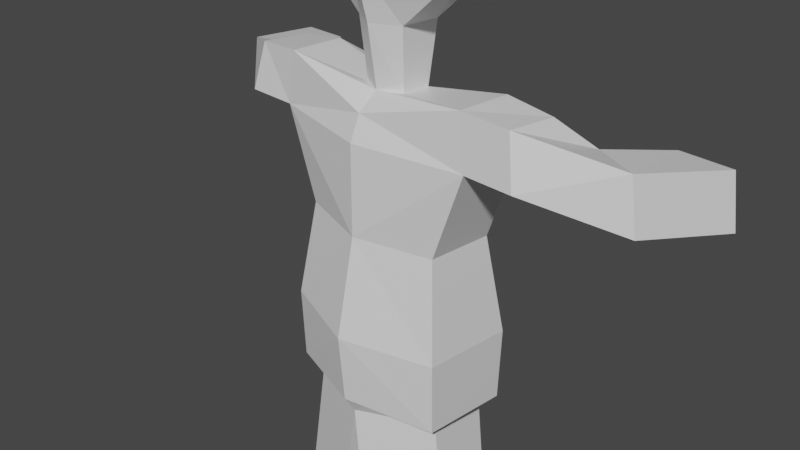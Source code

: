 # Source: player_test2.blend  (saved by Blender 2.82.7; exported with 4.5.12 LTS)
import bpy
from mathutils import Matrix  # noqa: F401  (used for matrix-valued properties, if any)

bpy.ops.wm.read_factory_settings(use_empty=True)
scene = bpy.context.scene
scene.name = 'Scene'

# ---- collections
col_collection = bpy.data.collections.new('Collection'); scene.collection.children.link(col_collection)

# ---- materials (node trees are filled in below, after node groups)
mat_material = bpy.data.materials.new('Material')
mat_material.alpha_threshold = 0.0
mat_material.use_transparent_shadow = False
mat_material.line_color = (0.0, 0.0, 0.0, 1.0)

# ---- material node trees
mat_material.use_nodes = True; mat_material.node_tree.nodes.clear()
_N = mat_material.node_tree.nodes; _L = mat_material.node_tree.links
n0 = _N.new('ShaderNodeOutputMaterial'); n0.name = 'Material Output'; n0.location = (300, 300)
n1 = _N.new('ShaderNodeBsdfPrincipled'); n1.name = 'Principled BSDF'; n1.location = (10, 300)
n1.distribution = 'GGX'
n1.subsurface_method = 'BURLEY'
n1.inputs[2].default_value = 0.4
n1.inputs[3].default_value = 1.45
n1.inputs[27].default_value = (0.0, 0.0, 0.0, 1.0)
n1.inputs[28].default_value = 1.0
_L.new(n1.outputs[0], n0.inputs[0])
n0.is_active_output = True

# ---- world
world_world = bpy.data.worlds.new('World'); scene.world = world_world
world_world.use_nodes = True; world_world.node_tree.nodes.clear()
_N = world_world.node_tree.nodes; _L = world_world.node_tree.links
n0 = _N.new('ShaderNodeOutputWorld'); n0.name = 'World Output'; n0.location = (300, 300)
n1 = _N.new('ShaderNodeBackground'); n1.name = 'Background'; n1.location = (10, 300)
n1.inputs[0].default_value = (0.05088, 0.05088, 0.05088, 1.0)
_L.new(n1.outputs[0], n0.inputs[0])
n0.is_active_output = True
world_world.color = (0.05088, 0.05088, 0.05088)
world_world.use_sun_shadow = False
world_world.sun_shadow_jitter_overblur = 0.0

# ---- cameras
cam_camera = bpy.data.cameras.new('Camera')
cam_camera.clip_end = 100.0
cam_camera.ortho_scale = 7.314

# ---- meshes
me_cube = bpy.data.meshes.new('Cube')
me_cube.from_pydata([(1.244, 0.3793, 0.9945), (0.8706, 0.3793, 0.008363), (1.244, -0.3653, 0.9945), (0.8706, -0.3653, 0.008363), (0.0, 0.6234, 0.9945), (0.0, 0.6234, 0.008363), (0.0, -0.6094, 0.9945), (0.0, -0.6094, 0.008363), (1.023, 0.5097, -1.073), (1.023, -0.4957, -1.073), (0.0, 0.8392, -1.073), (0.0, -0.8252, -1.073), (1.164, -0.2451, 1.578), (0.0, -0.4955, 1.269), (1.164, 0.3619, 1.578), (0.0, 0.5095, 1.269), (1.826, 0.3977, 1.004), (1.807, -0.3206, 0.8085), (1.707, 0.3196, 1.542), (1.691, -0.2659, 1.505), (2.679, -0.2208, 0.6859), (2.125, -0.5396, 0.6261), (2.598, -0.2139, 1.274), (2.062, -0.4524, 1.262), (3.014, -1.256, 0.5246), (2.315, -1.283, 0.486), (2.933, -1.249, 1.112), (2.355, -1.235, 1.122), (0.0, 0.7706, -1.84), (0.0, 0.641, -2.042), (0.0, -0.5934, -2.082), (4.657e-10, -0.8053, -1.84), (0.8848, 0.3158, -1.934), (1.008, 0.4828, -1.87), (0.8124, -0.3974, -1.957), (1.008, -0.4688, -1.87), (1.005, 0.3399, -2.802), (0.1205, 0.6651, -2.909), (0.1205, -0.5693, -2.95), (0.9329, -0.3734, -2.825), (1.143, 0.3673, -3.791), (0.2579, 0.6925, -3.898), (0.2579, -0.5419, -3.939), (1.07, -0.346, -3.814), (1.151, 0.6555, -4.776), (0.5436, 0.6633, -4.739), (0.3288, -0.6113, -4.042), (1.05, -0.4429, -4.041), (1.061, -0.397, -4.845), (0.5205, -0.4362, -4.842), (0.3937, -0.7222, -4.095), (1.07, -0.5947, -4.15), (1.149, -0.9506, -4.854), (0.609, -0.989, -4.863), (0.4962, -1.098, -4.203), (1.1, -0.9481, -4.277), (1.076, -1.504, -4.773), (0.5512, -1.49, -4.789), (0.5235, -1.478, -4.364), (1.053, -1.479, -4.418), (0.2565, -0.1393, 1.444), (0.0, -0.2276, 1.444), (0.2529, 0.1719, 1.444), (0.0, 0.2875, 1.444), (0.3054, -0.2034, 2.109), (0.0, -0.3266, 2.109), (0.3004, 0.2306, 2.109), (0.0, 0.3919, 2.109), (1.175, -0.4704, 2.988), (0.0, -0.7747, 2.429), (1.18, 0.2268, 2.858), (0.0, 0.5619, 2.738), (0.6212, -0.6637, 4.02), (0.0, -0.9155, 4.017), (0.6371, 0.3798, 3.851), (0.0, 0.5619, 3.845)], [], [(0, 14, 18, 16), (3, 2, 6, 7), (3, 7, 11, 9), (1, 0, 2, 3), (5, 4, 0, 1), (8, 9, 35, 33), (1, 3, 9, 8), (5, 1, 8, 10), (13, 12, 60, 61), (0, 4, 15, 14), (6, 2, 12, 13), (18, 19, 23, 22), (14, 12, 19, 18), (2, 0, 16, 17), (12, 2, 17, 19), (21, 20, 24, 25), (17, 16, 20, 21), (19, 17, 21, 23), (16, 18, 22, 20), (25, 24, 26, 27), (23, 21, 25, 27), (20, 22, 26, 24), (22, 23, 27, 26), (10, 8, 33, 28), (9, 11, 31, 35), (32, 29, 28, 33), (30, 34, 35, 31), (34, 32, 33, 35), (29, 32, 36, 37), (36, 39, 43, 40), (30, 29, 37, 38), (32, 34, 39, 36), (34, 30, 38, 39), (41, 40, 44, 45), (37, 36, 40, 41), (38, 37, 41, 42), (39, 38, 42, 43), (46, 45, 49, 50), (42, 41, 45, 46), (43, 42, 46, 47), (40, 43, 47, 44), (48, 51, 55, 52), (47, 46, 50, 51), (44, 47, 51, 48), (45, 44, 48, 49), (55, 54, 58, 59), (49, 48, 52, 53), (50, 49, 53, 54), (51, 50, 54, 55), (57, 56, 59, 58), (52, 55, 59, 56), (53, 52, 56, 57), (54, 53, 57, 58), (61, 60, 64, 65), (14, 15, 63, 62), (12, 14, 62, 60), (65, 64, 68, 69), (62, 63, 67, 66), (60, 62, 66, 64), (70, 71, 75, 74), (66, 67, 71, 70), (64, 66, 70, 68), (74, 75, 73, 72), (68, 70, 74, 72), (69, 68, 72, 73)])
_uv = me_cube.uv_layers.new(name='UVMap')
_uv.uv.foreach_set('vector', [0.625, 0.5, 0.625, 0.5, 0.625, 0.5, 0.625, 0.5, 0.375, 0.75, 0.625, 0.75, 0.625, 1.0, 0.375, 1.0, 0.375, 0.75, 0.375, 1.0, 0.375, 1.0, 0.375, 0.75, 0.375, 0.5, 0.625, 0.5, 0.625, 0.75, 0.375, 0.75, 0.375, 0.25, 0.625, 0.25, 0.625, 0.5, 0.375, 0.5, 0.375, 0.5, 0.375, 0.75, 0.375, 0.75, 0.375, 0.5, 0.375, 0.5, 0.375, 0.75, 0.375, 0.75, 0.375, 0.5, 0.375, 0.25, 0.375, 0.5, 0.375, 0.5, 0.375, 0.25, 0.625, 1.0, 0.625, 0.75, 0.625, 0.75, 0.625, 1.0, 0.625, 0.5, 0.625, 0.25, 0.625, 0.25, 0.625, 0.5, 0.625, 1.0, 0.625, 0.75, 0.625, 0.75, 0.625, 1.0, 0.625, 0.5, 0.625, 0.75, 0.625, 0.75, 0.625, 0.5, 0.625, 0.5, 0.625, 0.75, 0.625, 0.75, 0.625, 0.5, 0.625, 0.75, 0.625, 0.5, 0.625, 0.5, 0.625, 0.75, 0.625, 0.75, 0.625, 0.75, 0.625, 0.75, 0.625, 0.75, 0.625, 0.75, 0.625, 0.5, 0.625, 0.5, 0.625, 0.75, 0.625, 0.75, 0.625, 0.5, 0.625, 0.5, 0.625, 0.75, 0.625, 0.75, 0.625, 0.75, 0.625, 0.75, 0.625, 0.75, 0.625, 0.5, 0.625, 0.5, 0.625, 0.5, 0.625, 0.5, 0.625, 0.75, 0.625, 0.5, 0.625, 0.5, 0.625, 0.75, 0.625, 0.75, 0.625, 0.75, 0.625, 0.75, 0.625, 0.75, 0.625, 0.5, 0.625, 0.5, 0.625, 0.5, 0.625, 0.5, 0.625, 0.5, 0.625, 0.75, 0.625, 0.75, 0.625, 0.5, 0.375, 0.25, 0.375, 0.5, 0.375, 0.5, 0.375, 0.25, 0.375, 0.75, 0.375, 1.0, 0.375, 1.0, 0.375, 0.75, 0.3373, 0.5357, 0.125, 0.5252, 0.125, 0.5, 0.3743, 0.5, 0.125, 0.7244, 0.3373, 0.7141, 0.3743, 0.75, 0.125, 0.75, 0.3373, 0.7141, 0.3373, 0.5357, 0.375, 0.5, 0.375, 0.75, 0.125, 0.5252, 0.3373, 0.5357, 0.3373, 0.5357, 0.125, 0.5252, 0.3373, 0.5357, 0.3373, 0.7141, 0.3373, 0.7141, 0.3373, 0.5357, 0.0, 0.0, 0.0, 0.0, 0.0, 0.0, 0.0, 0.0, 0.3373, 0.5357, 0.3373, 0.7141, 0.3373, 0.7141, 0.3373, 0.5357, 0.3373, 0.7141, 0.125, 0.7244, 0.125, 0.7244, 0.3373, 0.7141, 0.125, 0.5252, 0.3373, 0.5357, 0.3373, 0.5357, 0.125, 0.5252, 0.125, 0.5252, 0.3373, 0.5357, 0.3373, 0.5357, 0.125, 0.5252, 0.0, 0.0, 0.0, 0.0, 0.0, 0.0, 0.0, 0.0, 0.3373, 0.7141, 0.125, 0.7244, 0.125, 0.7244, 0.3373, 0.7141, 0.0, 0.0, 0.0, 0.0, 0.0, 0.0, 0.0, 0.0, 0.0, 0.0, 0.0, 0.0, 0.0, 0.0, 0.0, 0.0, 0.3373, 0.7141, 0.125, 0.7244, 0.125, 0.7244, 0.3373, 0.7141, 0.3373, 0.5357, 0.3373, 0.7141, 0.3373, 0.7141, 0.3373, 0.5357, 0.3373, 0.5357, 0.3373, 0.7141, 0.3373, 0.7141, 0.3373, 0.5357, 0.3373, 0.7141, 0.125, 0.7244, 0.125, 0.7244, 0.3373, 0.7141, 0.3373, 0.5357, 0.3373, 0.7141, 0.3373, 0.7141, 0.3373, 0.5357, 0.125, 0.5252, 0.3373, 0.5357, 0.3373, 0.5357, 0.125, 0.5252, 0.3373, 0.7141, 0.125, 0.7244, 0.125, 0.7244, 0.3373, 0.7141, 0.125, 0.5252, 0.3373, 0.5357, 0.3373, 0.5357, 0.125, 0.5252, 0.0, 0.0, 0.0, 0.0, 0.0, 0.0, 0.0, 0.0, 0.3373, 0.7141, 0.125, 0.7244, 0.125, 0.7244, 0.3373, 0.7141, 0.125, 0.5252, 0.3373, 0.5357, 0.3373, 0.7141, 0.125, 0.7244, 0.3373, 0.5357, 0.3373, 0.7141, 0.3373, 0.7141, 0.3373, 0.5357, 0.125, 0.5252, 0.3373, 0.5357, 0.3373, 0.5357, 0.125, 0.5252, 0.0, 0.0, 0.0, 0.0, 0.0, 0.0, 0.0, 0.0, 0.625, 1.0, 0.625, 0.75, 0.625, 0.75, 0.625, 1.0, 0.625, 0.5, 0.625, 0.25, 0.625, 0.25, 0.625, 0.5, 0.625, 0.75, 0.625, 0.5, 0.625, 0.5, 0.625, 0.75, 0.625, 1.0, 0.625, 0.75, 0.625, 0.75, 0.625, 1.0, 0.625, 0.5, 0.625, 0.25, 0.625, 0.25, 0.625, 0.5, 0.625, 0.75, 0.625, 0.5, 0.625, 0.5, 0.625, 0.75, 0.625, 0.5, 0.625, 0.25, 0.625, 0.25, 0.625, 0.5, 0.625, 0.5, 0.625, 0.25, 0.625, 0.25, 0.625, 0.5, 0.625, 0.75, 0.625, 0.5, 0.625, 0.5, 0.625, 0.75, 0.625, 0.5, 0.875, 0.5, 0.875, 0.75, 0.625, 0.75, 0.625, 0.75, 0.625, 0.5, 0.625, 0.5, 0.625, 0.75, 0.625, 1.0, 0.625, 0.75, 0.625, 0.75, 0.625, 1.0])
me_cube.materials.append(mat_material)
me_cube.use_remesh_preserve_volume = False
me_cube.use_remesh_preserve_attributes = False
me_cube.use_mirror_vertex_groups = False
me_cube.update()

# ---- objects
ob_cube = bpy.data.objects.new('Cube', me_cube)
ob_camera = bpy.data.objects.new('Camera', cam_camera)

# ---- transforms, parenting, visibility, modifiers, constraints
ob_cube.location = (0.0, 0.0, 0.0)
ob_cube.rotation_euler = (0.0, -0.0, -3.153)
ob_cube.lock_rotations_4d = False
ob_cube.empty_display_type = 'ARROWS'
ob_cube.lineart.crease_threshold = 0.0
_m = ob_cube.modifiers.new('Mirror', 'MIRROR')
_m.use_clip = True
ob_camera.location = (7.359, -6.926, 4.958)
ob_camera.rotation_euler = (1.109, 0.0, 0.8149)
ob_camera.lock_rotations_4d = False
ob_camera.empty_display_type = 'ARROWS'
ob_camera.color = (0.0, 0.0, 0.0, 0.0)
ob_camera.display_type = 'WIRE'
ob_camera.lineart.crease_threshold = 0.0

# ---- collection membership
col_collection.objects.link(ob_cube)
col_collection.objects.link(ob_camera)

# ---- scene / render settings (as saved in the file)
scene.camera = ob_camera
scene.frame_start = 1; scene.frame_end = 250; scene.frame_set(1)
scene.render.engine = 'BLENDER_EEVEE_NEXT'
scene.cycles.use_denoising = False
scene.cycles.samples = 128
scene.cycles.sampling_pattern = 'TABULATED_SOBOL'
scene.cycles.use_adaptive_sampling = False
scene.cycles.use_light_tree = False
scene.view_settings.view_transform = 'Filmic'
bpy.context.view_layer.update()

# ---- added for rendering (the .blend has no usable light): sun
light_auto_sun = bpy.data.lights.new('AutoSun', 'SUN')
light_auto_sun.energy = 3.0
light_auto_sun.angle = 0.0523599
ob_auto_sun = bpy.data.objects.new('AutoSun', light_auto_sun)
scene.collection.objects.link(ob_auto_sun)
ob_auto_sun.rotation_euler = (0.872665, 0.174533, 0.523599)
bpy.context.view_layer.update()
